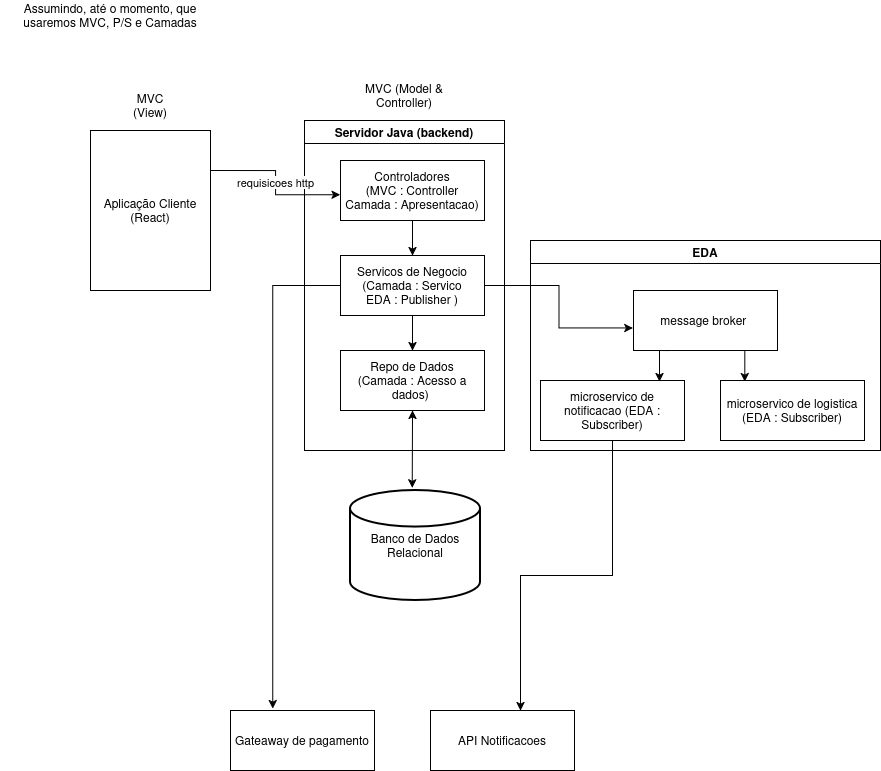

The diagram above was exported from draw.io. Its source (the exported page's mxGraphModel, read from the mxfile embedded in the PNG):
<mxGraphModel dx="1488" dy="767" grid="1" gridSize="10" guides="1" tooltips="1" connect="1" arrows="1" fold="1" page="1" pageScale="1" pageWidth="827" pageHeight="1169" math="0" shadow="0">
  <root>
    <mxCell id="0" />
    <mxCell id="1" parent="0" />
    <mxCell id="GnXelzakRfihls-mHbT4-8" parent="1" style="rounded=0;whiteSpace=wrap;html=1;" value="Aplicação Cliente (React)" vertex="1">
      <mxGeometry height="160" width="120" x="100" y="150" as="geometry" />
    </mxCell>
    <mxCell id="GnXelzakRfihls-mHbT4-9" parent="1" style="text;html=1;whiteSpace=wrap;strokeColor=none;fillColor=none;align=center;verticalAlign=middle;rounded=0;" value="MVC (View)" vertex="1">
      <mxGeometry height="30" width="60" x="130" y="110" as="geometry" />
    </mxCell>
    <mxCell id="GnXelzakRfihls-mHbT4-10" parent="1" style="text;html=1;whiteSpace=wrap;strokeColor=none;fillColor=none;align=center;verticalAlign=middle;rounded=0;" value="MVC (Model &amp;amp; Controller)" vertex="1">
      <mxGeometry height="30" width="100" x="364" y="100" as="geometry" />
    </mxCell>
    <mxCell id="GnXelzakRfihls-mHbT4-12" parent="1" style="swimlane;" value="Servidor Java (backend)" vertex="1">
      <mxGeometry height="330" width="200" x="314" y="140" as="geometry">
        <mxRectangle height="30" width="170" x="314" y="140" as="alternateBounds" />
      </mxGeometry>
    </mxCell>
    <mxCell id="GnXelzakRfihls-mHbT4-24" edge="1" parent="GnXelzakRfihls-mHbT4-12" source="GnXelzakRfihls-mHbT4-18" style="edgeStyle=orthogonalEdgeStyle;rounded=0;orthogonalLoop=1;jettySize=auto;html=1;entryX=0.5;entryY=0;entryDx=0;entryDy=0;" target="GnXelzakRfihls-mHbT4-21">
      <mxGeometry relative="1" as="geometry" />
    </mxCell>
    <mxCell id="GnXelzakRfihls-mHbT4-18" parent="GnXelzakRfihls-mHbT4-12" style="rounded=0;whiteSpace=wrap;html=1;" value="Controladores&lt;div&gt;(MVC : Controller&lt;br&gt;Camada : Apresentacao)&lt;/div&gt;" vertex="1">
      <mxGeometry height="60" width="144" x="36" y="40" as="geometry" />
    </mxCell>
    <mxCell id="GnXelzakRfihls-mHbT4-25" edge="1" parent="GnXelzakRfihls-mHbT4-12" source="GnXelzakRfihls-mHbT4-21" style="edgeStyle=orthogonalEdgeStyle;rounded=0;orthogonalLoop=1;jettySize=auto;html=1;entryX=0.5;entryY=0;entryDx=0;entryDy=0;" target="GnXelzakRfihls-mHbT4-23">
      <mxGeometry relative="1" as="geometry" />
    </mxCell>
    <mxCell id="GnXelzakRfihls-mHbT4-21" parent="GnXelzakRfihls-mHbT4-12" style="rounded=0;whiteSpace=wrap;html=1;" value="Servicos de Negocio&lt;div&gt;(Camada : Servico&lt;/div&gt;&lt;div&gt;EDA : Publisher )&lt;/div&gt;" vertex="1">
      <mxGeometry height="60" width="144" x="36" y="135" as="geometry" />
    </mxCell>
    <mxCell id="GnXelzakRfihls-mHbT4-23" parent="GnXelzakRfihls-mHbT4-12" style="rounded=0;whiteSpace=wrap;html=1;" value="Repo de Dados&lt;div&gt;(Camada : Acesso a dados)&amp;nbsp;&lt;/div&gt;" vertex="1">
      <mxGeometry height="60" width="144" x="36" y="230" as="geometry" />
    </mxCell>
    <mxCell id="GnXelzakRfihls-mHbT4-16" parent="1" style="text;html=1;whiteSpace=wrap;strokeColor=none;fillColor=none;align=center;verticalAlign=middle;rounded=0;" value="Assumindo, até o momento, que usaremos MVC, P/S e Camadas" vertex="1">
      <mxGeometry height="30" width="220" x="10" y="20" as="geometry" />
    </mxCell>
    <mxCell id="GnXelzakRfihls-mHbT4-20" edge="1" parent="1" source="GnXelzakRfihls-mHbT4-8" style="edgeStyle=orthogonalEdgeStyle;rounded=0;orthogonalLoop=1;jettySize=auto;html=1;exitX=1;exitY=0.25;exitDx=0;exitDy=0;entryX=-0.002;entryY=0.571;entryDx=0;entryDy=0;entryPerimeter=0;" target="GnXelzakRfihls-mHbT4-18" value="requisicoes http">
      <mxGeometry relative="1" as="geometry" />
    </mxCell>
    <mxCell id="GnXelzakRfihls-mHbT4-29" parent="1" style="strokeWidth=2;html=1;shape=mxgraph.flowchart.database;whiteSpace=wrap;" value="Banco de Dados Relacional" vertex="1">
      <mxGeometry height="110" width="130" x="360" y="510" as="geometry" />
    </mxCell>
    <mxCell id="GnXelzakRfihls-mHbT4-32" edge="1" parent="1" style="endArrow=classic;startArrow=classic;html=1;rounded=0;exitX=0.536;exitY=-0.023;exitDx=0;exitDy=0;exitPerimeter=0;" value="">
      <mxGeometry height="50" relative="1" width="50" as="geometry">
        <mxPoint x="421.71000000000004" y="507.47" as="sourcePoint" />
        <mxPoint x="422.03" y="430" as="targetPoint" />
      </mxGeometry>
    </mxCell>
    <mxCell id="GnXelzakRfihls-mHbT4-34" parent="1" style="rounded=0;whiteSpace=wrap;html=1;" value="Gateaway de pagamento" vertex="1">
      <mxGeometry height="60" width="144" x="240" y="730" as="geometry" />
    </mxCell>
    <mxCell id="GnXelzakRfihls-mHbT4-35" parent="1" style="rounded=0;whiteSpace=wrap;html=1;" value="API Notificacoes" vertex="1">
      <mxGeometry height="60" width="144" x="440" y="730" as="geometry" />
    </mxCell>
    <mxCell id="GnXelzakRfihls-mHbT4-36" edge="1" parent="1" source="GnXelzakRfihls-mHbT4-21" style="edgeStyle=orthogonalEdgeStyle;rounded=0;orthogonalLoop=1;jettySize=auto;html=1;exitX=0;exitY=0.5;exitDx=0;exitDy=0;entryX=0.294;entryY=-0.033;entryDx=0;entryDy=0;entryPerimeter=0;" target="GnXelzakRfihls-mHbT4-34">
      <mxGeometry relative="1" as="geometry" />
    </mxCell>
    <mxCell id="GnXelzakRfihls-mHbT4-39" parent="1" style="swimlane;whiteSpace=wrap;html=1;" value="EDA" vertex="1">
      <mxGeometry height="210" width="350" x="540" y="260" as="geometry" />
    </mxCell>
    <mxCell id="GnXelzakRfihls-mHbT4-40" parent="GnXelzakRfihls-mHbT4-39" style="rounded=0;whiteSpace=wrap;html=1;" value="message broker&amp;nbsp;" vertex="1">
      <mxGeometry height="60" width="144" x="103" y="50" as="geometry" />
    </mxCell>
    <mxCell id="GnXelzakRfihls-mHbT4-43" parent="GnXelzakRfihls-mHbT4-39" style="rounded=0;whiteSpace=wrap;html=1;" value="microservico de notificacao (EDA : Subscriber)" vertex="1">
      <mxGeometry height="60" width="144" x="10" y="140" as="geometry" />
    </mxCell>
    <mxCell id="GnXelzakRfihls-mHbT4-44" parent="GnXelzakRfihls-mHbT4-39" style="rounded=0;whiteSpace=wrap;html=1;" value="microservico de logistica (EDA : Subscriber)" vertex="1">
      <mxGeometry height="60" width="144" x="190" y="140" as="geometry" />
    </mxCell>
    <mxCell id="GnXelzakRfihls-mHbT4-46" edge="1" parent="GnXelzakRfihls-mHbT4-39" source="GnXelzakRfihls-mHbT4-40" style="edgeStyle=orthogonalEdgeStyle;rounded=0;orthogonalLoop=1;jettySize=auto;html=1;exitX=0.25;exitY=1;exitDx=0;exitDy=0;entryX=0.827;entryY=0.019;entryDx=0;entryDy=0;entryPerimeter=0;" target="GnXelzakRfihls-mHbT4-43">
      <mxGeometry relative="1" as="geometry" />
    </mxCell>
    <mxCell id="GnXelzakRfihls-mHbT4-47" edge="1" parent="GnXelzakRfihls-mHbT4-39" source="GnXelzakRfihls-mHbT4-40" style="edgeStyle=orthogonalEdgeStyle;rounded=0;orthogonalLoop=1;jettySize=auto;html=1;exitX=0.75;exitY=1;exitDx=0;exitDy=0;entryX=0.169;entryY=0.019;entryDx=0;entryDy=0;entryPerimeter=0;" target="GnXelzakRfihls-mHbT4-44">
      <mxGeometry relative="1" as="geometry" />
    </mxCell>
    <mxCell id="GnXelzakRfihls-mHbT4-45" edge="1" parent="1" source="GnXelzakRfihls-mHbT4-21" style="edgeStyle=orthogonalEdgeStyle;rounded=0;orthogonalLoop=1;jettySize=auto;html=1;entryX=-0.005;entryY=0.624;entryDx=0;entryDy=0;entryPerimeter=0;" target="GnXelzakRfihls-mHbT4-40">
      <mxGeometry relative="1" as="geometry" />
    </mxCell>
    <mxCell id="GnXelzakRfihls-mHbT4-48" edge="1" parent="1" source="GnXelzakRfihls-mHbT4-43" style="edgeStyle=orthogonalEdgeStyle;rounded=0;orthogonalLoop=1;jettySize=auto;html=1;entryX=0.625;entryY=0;entryDx=0;entryDy=0;entryPerimeter=0;" target="GnXelzakRfihls-mHbT4-35">
      <mxGeometry relative="1" as="geometry" />
    </mxCell>
  </root>
</mxGraphModel>